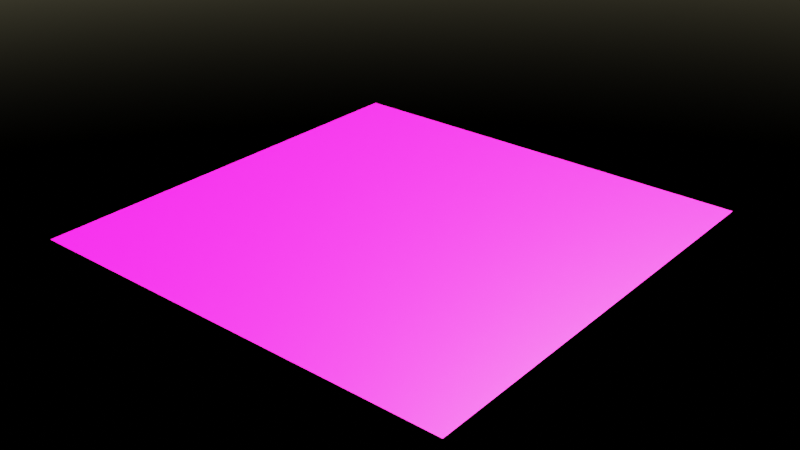 # Source: MarUnity.blend  (saved by Blender 3.3.6; exported with 4.5.12 LTS)
import bpy
from mathutils import Matrix  # noqa: F401  (used for matrix-valued properties, if any)

bpy.ops.wm.read_factory_settings(use_empty=True)
scene = bpy.context.scene
scene.name = 'Scene'

# ---- collections
col_agua = bpy.data.collections.new('agua'); scene.collection.children.link(col_agua)

# ---- images (referenced by path relative to the original .blend; pixels are not part of the script)
import os
ASSET_DIR = os.environ.get("B2B_ASSET_DIR", "")  # directory of the original .blend (textures are referenced by path, not embedded)
HERE = os.path.dirname(os.path.abspath(__file__))  # packed textures are extracted next to this script under _unpacked/

def load_image(name, relpath, width, height, colorspace="sRGB"):
    """Load a texture the original file referenced (path relative to the .blend, or extracted next to this script)."""
    p = next((c for c in (os.path.join(HERE, relpath), os.path.join(ASSET_DIR, relpath)) if relpath and os.path.exists(c)), "")
    if p:
        img = bpy.data.images.load(p, check_existing=True)
        img.name = name
    else:  # same state as the original file: an image datablock whose file is absent (Cycles renders it pink)
        img = bpy.data.images.new(name, width, height)
        img.source = "FILE"
        img.filepath = "//" + (relpath or name)
    img.colorspace_settings.name = colorspace
    return img
img_marbasecolor_001 = load_image('MarBaseColor.001', 'MarBaseColor.001.png', 1024, 1024, 'sRGB')
img_marroughness = load_image('MarRoughness', 'MarRoughness.png', 1024, 1024, 'Non-Color')
img_maremission = load_image('MarEmission', 'MarEmission.png', 1024, 1024, 'sRGB')
img_marnormal = load_image('MarNormal', 'MarNormal.png', 1024, 1024, 'Non-Color')

# ---- materials (node trees are filled in below, after node groups)
mat_materialmar = bpy.data.materials.new('MaterialMar')

# ---- material node trees
mat_materialmar.use_nodes = True; mat_materialmar.node_tree.nodes.clear()
_N = mat_materialmar.node_tree.nodes; _L = mat_materialmar.node_tree.links
n0 = _N.new('ShaderNodeBsdfPrincipled'); n0.name = 'Principled BSDF'; n0.location = (952, 699)
n0.distribution = 'GGX'
n0.subsurface_method = 'RANDOM_WALK_SKIN'
n0.inputs[3].default_value = 1.45
n0.inputs[28].default_value = 1.0
n1 = _N.new('ShaderNodeOutputMaterial'); n1.name = 'Material Output'; n1.location = (1242, 699)
n2 = _N.new('ShaderNodeTexImage'); n2.name = 'Image Texture'; n2.location = (5, 812)
n2.image = img_marbasecolor_001
n3 = _N.new('ShaderNodeTexImage'); n3.name = 'Image Texture.003'; n3.location = (241, 495)
n3.image = img_marroughness
n4 = _N.new('ShaderNodeTexImage'); n4.name = 'Image Texture.001'; n4.location = (-133, 169)
n4.image = img_maremission
n5 = _N.new('ShaderNodeTexImage'); n5.name = 'Image Texture.002'; n5.location = (382, 61)
n5.image = img_marnormal
n6 = _N.new('ShaderNodeNormalMap'); n6.name = 'Normal Map'; n6.location = (722, 130)
_L.new(n0.outputs[0], n1.inputs[0])
_L.new(n2.outputs[0], n0.inputs[0])
_L.new(n3.outputs[0], n0.inputs[2])
_L.new(n4.outputs[0], n0.inputs[27])
_L.new(n6.outputs[0], n0.inputs[5])
_L.new(n5.outputs[0], n6.inputs[1])
n1.is_active_output = True

# ---- world
world_world = bpy.data.worlds.new('World'); scene.world = world_world
world_world.use_nodes = True; world_world.node_tree.nodes.clear()
_N = world_world.node_tree.nodes; _L = world_world.node_tree.links
n0 = _N.new('ShaderNodeOutputWorld'); n0.name = 'World Output'; n0.location = (300, 300)
n1 = _N.new('ShaderNodeBackground'); n1.name = 'Background'; n1.location = (10, 300)
n1.inputs[1].default_value = 0.2
n2 = _N.new('ShaderNodeTexSky'); n2.name = 'Sky Texture'; n2.location = (-190, 275)
n2.sun_rotation = 1.92
_L.new(n1.outputs[0], n0.inputs[0])
_L.new(n2.outputs[0], n1.inputs[0])
n0.is_active_output = True
world_world.color = (0.05088, 0.05088, 0.05088)
world_world.use_sun_shadow = False
world_world.sun_shadow_jitter_overblur = 0.0

# ---- meshes
me_plane = bpy.data.meshes.new('Plane')
me_plane.from_pydata([(-3.823, -3.823, 0.1173), (3.823, -3.823, 0.1173), (-3.823, 3.823, 0.1173), (3.823, 3.823, 0.1173)], [], [(0, 1, 3, 2)])
_uv = me_plane.uv_layers.new(name='UVMap')
_uv.uv.foreach_set('vector', [0.0, 0.0, 1.0, 0.0, 1.0, 1.0, 0.0, 1.0])
me_plane.materials.append(mat_materialmar)
me_plane.update()

# ---- objects
ob_plane = bpy.data.objects.new('Plane', me_plane)

# ---- transforms, parenting, visibility, modifiers, constraints
ob_plane.location = (0.0, 0.0, 0.0)
ob_plane.scale = (3.992, 3.992, 3.992)

# ---- collection membership
col_agua.objects.link(ob_plane)

# ---- scene / render settings (as saved in the file)
scene.frame_start = 1; scene.frame_end = 250; scene.frame_set(8)
scene.render.engine = 'CYCLES'
scene.cycles.sampling_pattern = 'TABULATED_SOBOL'
scene.cycles.use_light_tree = False
scene.cycles.bake_type = 'EMIT'
scene.view_settings.view_transform = 'Filmic'
bpy.context.view_layer.update()

# ---- added for rendering (the .blend has no active camera): camera
cam_auto = bpy.data.cameras.new('AutoCamera')
cam_auto.lens = 50.0
cam_auto.sensor_width = 36.0
cam_auto.clip_end = 1000.0
ob_auto_camera = bpy.data.objects.new('AutoCamera', cam_auto)
scene.collection.objects.link(ob_auto_camera)
ob_auto_camera.location = (39.9396, -47.9276, 32.4202)
ob_auto_camera.rotation_euler = (1.09748, -7.21219e-08, 0.694738)
scene.camera = ob_auto_camera
bpy.context.view_layer.update()
